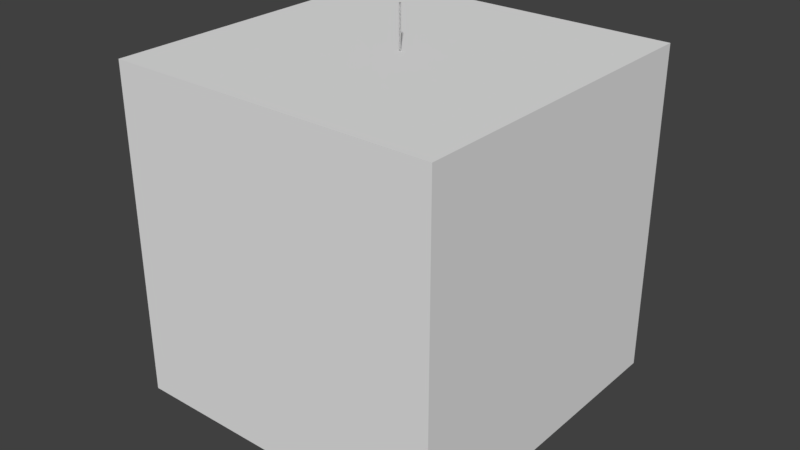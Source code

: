# Source: bias_stimulus2.blend  (saved by Blender 2.77.0; exported with 4.5.12 LTS)
import bpy
from mathutils import Matrix  # noqa: F401  (used for matrix-valued properties, if any)

bpy.ops.wm.read_factory_settings(use_empty=True)
scene = bpy.context.scene
scene.name = 'Scene'

# ---- collections
col_collection_1 = bpy.data.collections.new('Collection 1'); scene.collection.children.link(col_collection_1)

# ---- materials (node trees are filled in below, after node groups)
mat_material_003 = bpy.data.materials.new('Material.003')
mat_material_003.alpha_threshold = 0.0
mat_material_003.use_transparent_shadow = False
mat_material_003.roughness = 0.5
mat_material_002 = bpy.data.materials.new('Material.002')
mat_material_002.alpha_threshold = 0.0
mat_material_002.use_transparent_shadow = False
mat_material_002.roughness = 0.5
mat_material_001 = bpy.data.materials.new('Material.001')
mat_material_001.alpha_threshold = 0.0
mat_material_001.use_transparent_shadow = False
mat_material_001.roughness = 0.5
mat_material = bpy.data.materials.new('Material')
mat_material.alpha_threshold = 0.0
mat_material.use_transparent_shadow = False
mat_material.roughness = 0.5
mat_material.line_color = (0.0, 0.0, 0.0, 1.0)

# ---- material node trees

# ---- world
world_world = bpy.data.worlds.new('World'); scene.world = world_world
world_world.color = (0.05088, 0.05088, 0.05088)
world_world.use_sun_shadow = False
world_world.sun_shadow_jitter_overblur = 0.0
world_world.cycles.sampling_method = 'MANUAL'

# ---- meshes
me_cylinder_002 = bpy.data.meshes.new('Cylinder.002')
me_cylinder_002.from_pydata([(0.0, 1.0, -1.0), (0.0, 1.0, 1.0), (0.1951, 0.9808, -1.0), (0.1951, 0.9808, 1.0), (0.3827, 0.9239, -1.0), (0.3827, 0.9239, 1.0), (0.5556, 0.8315, -1.0), (0.5556, 0.8315, 1.0), (0.7071, 0.7071, -1.0), (0.7071, 0.7071, 1.0), (0.8315, 0.5556, -1.0), (0.8315, 0.5556, 1.0), (0.9239, 0.3827, -1.0), (0.9239, 0.3827, 1.0), (0.9808, 0.1951, -1.0), (0.9808, 0.1951, 1.0), (1.0, 7.55e-08, -1.0), (1.0, 7.55e-08, 1.0), (0.9808, -0.1951, -1.0), (0.9808, -0.1951, 1.0), (0.9239, -0.3827, -1.0), (0.9239, -0.3827, 1.0), (0.8315, -0.5556, -1.0), (0.8315, -0.5556, 1.0), (0.7071, -0.7071, -1.0), (0.7071, -0.7071, 1.0), (0.5556, -0.8315, -1.0), (0.5556, -0.8315, 1.0), (0.3827, -0.9239, -1.0), (0.3827, -0.9239, 1.0), (0.1951, -0.9808, -1.0), (0.1951, -0.9808, 1.0), (-3.258e-07, -1.0, -1.0), (-3.258e-07, -1.0, 1.0), (-0.1951, -0.9808, -1.0), (-0.1951, -0.9808, 1.0), (-0.3827, -0.9239, -1.0), (-0.3827, -0.9239, 1.0), (-0.5556, -0.8315, -1.0), (-0.5556, -0.8315, 1.0), (-0.7071, -0.7071, -1.0), (-0.7071, -0.7071, 1.0), (-0.8315, -0.5556, -1.0), (-0.8315, -0.5556, 1.0), (-0.9239, -0.3827, -1.0), (-0.9239, -0.3827, 1.0), (-0.9808, -0.1951, -1.0), (-0.9808, -0.1951, 1.0), (-1.0, 9.656e-07, -1.0), (-1.0, 9.656e-07, 1.0), (-0.9808, 0.1951, -1.0), (-0.9808, 0.1951, 1.0), (-0.9239, 0.3827, -1.0), (-0.9239, 0.3827, 1.0), (-0.8315, 0.5556, -1.0), (-0.8315, 0.5556, 1.0), (-0.7071, 0.7071, -1.0), (-0.7071, 0.7071, 1.0), (-0.5556, 0.8315, -1.0), (-0.5556, 0.8315, 1.0), (-0.3827, 0.9239, -1.0), (-0.3827, 0.9239, 1.0), (-0.1951, 0.9808, -1.0), (-0.1951, 0.9808, 1.0)], [], [(0, 1, 3, 2), (2, 3, 5, 4), (4, 5, 7, 6), (6, 7, 9, 8), (8, 9, 11, 10), (10, 11, 13, 12), (12, 13, 15, 14), (14, 15, 17, 16), (16, 17, 19, 18), (18, 19, 21, 20), (20, 21, 23, 22), (22, 23, 25, 24), (24, 25, 27, 26), (26, 27, 29, 28), (28, 29, 31, 30), (30, 31, 33, 32), (32, 33, 35, 34), (34, 35, 37, 36), (36, 37, 39, 38), (38, 39, 41, 40), (40, 41, 43, 42), (42, 43, 45, 44), (44, 45, 47, 46), (46, 47, 49, 48), (48, 49, 51, 50), (50, 51, 53, 52), (52, 53, 55, 54), (54, 55, 57, 56), (56, 57, 59, 58), (58, 59, 61, 60), (3, 1, 63, 61, 59, 57, 55, 53, 51, 49, 47, 45, 43, 41, 39, 37, 35, 33, 31, 29, 27, 25, 23, 21, 19, 17, 15, 13, 11, 9, 7, 5), (60, 61, 63, 62), (62, 63, 1, 0), (0, 2, 4, 6, 8, 10, 12, 14, 16, 18, 20, 22, 24, 26, 28, 30, 32, 34, 36, 38, 40, 42, 44, 46, 48, 50, 52, 54, 56, 58, 60, 62)])
me_cylinder_002.materials.append(mat_material_003)
me_cylinder_002.use_remesh_preserve_volume = False
me_cylinder_002.use_remesh_preserve_attributes = False
me_cylinder_002.use_mirror_vertex_groups = False
me_cylinder_002.update()
me_cylinder_001 = bpy.data.meshes.new('Cylinder.001')
me_cylinder_001.from_pydata([(0.0, 1.0, -1.0), (0.0, 1.0, 1.0), (0.1951, 0.9808, -1.0), (0.1951, 0.9808, 1.0), (0.3827, 0.9239, -1.0), (0.3827, 0.9239, 1.0), (0.5556, 0.8315, -1.0), (0.5556, 0.8315, 1.0), (0.7071, 0.7071, -1.0), (0.7071, 0.7071, 1.0), (0.8315, 0.5556, -1.0), (0.8315, 0.5556, 1.0), (0.9239, 0.3827, -1.0), (0.9239, 0.3827, 1.0), (0.9808, 0.1951, -1.0), (0.9808, 0.1951, 1.0), (1.0, 7.55e-08, -1.0), (1.0, 7.55e-08, 1.0), (0.9808, -0.1951, -1.0), (0.9808, -0.1951, 1.0), (0.9239, -0.3827, -1.0), (0.9239, -0.3827, 1.0), (0.8315, -0.5556, -1.0), (0.8315, -0.5556, 1.0), (0.7071, -0.7071, -1.0), (0.7071, -0.7071, 1.0), (0.5556, -0.8315, -1.0), (0.5556, -0.8315, 1.0), (0.3827, -0.9239, -1.0), (0.3827, -0.9239, 1.0), (0.1951, -0.9808, -1.0), (0.1951, -0.9808, 1.0), (-3.258e-07, -1.0, -1.0), (-3.258e-07, -1.0, 1.0), (-0.1951, -0.9808, -1.0), (-0.1951, -0.9808, 1.0), (-0.3827, -0.9239, -1.0), (-0.3827, -0.9239, 1.0), (-0.5556, -0.8315, -1.0), (-0.5556, -0.8315, 1.0), (-0.7071, -0.7071, -1.0), (-0.7071, -0.7071, 1.0), (-0.8315, -0.5556, -1.0), (-0.8315, -0.5556, 1.0), (-0.9239, -0.3827, -1.0), (-0.9239, -0.3827, 1.0), (-0.9808, -0.1951, -1.0), (-0.9808, -0.1951, 1.0), (-1.0, 9.656e-07, -1.0), (-1.0, 9.656e-07, 1.0), (-0.9808, 0.1951, -1.0), (-0.9808, 0.1951, 1.0), (-0.9239, 0.3827, -1.0), (-0.9239, 0.3827, 1.0), (-0.8315, 0.5556, -1.0), (-0.8315, 0.5556, 1.0), (-0.7071, 0.7071, -1.0), (-0.7071, 0.7071, 1.0), (-0.5556, 0.8315, -1.0), (-0.5556, 0.8315, 1.0), (-0.3827, 0.9239, -1.0), (-0.3827, 0.9239, 1.0), (-0.1951, 0.9808, -1.0), (-0.1951, 0.9808, 1.0)], [], [(0, 1, 3, 2), (2, 3, 5, 4), (4, 5, 7, 6), (6, 7, 9, 8), (8, 9, 11, 10), (10, 11, 13, 12), (12, 13, 15, 14), (14, 15, 17, 16), (16, 17, 19, 18), (18, 19, 21, 20), (20, 21, 23, 22), (22, 23, 25, 24), (24, 25, 27, 26), (26, 27, 29, 28), (28, 29, 31, 30), (30, 31, 33, 32), (32, 33, 35, 34), (34, 35, 37, 36), (36, 37, 39, 38), (38, 39, 41, 40), (40, 41, 43, 42), (42, 43, 45, 44), (44, 45, 47, 46), (46, 47, 49, 48), (48, 49, 51, 50), (50, 51, 53, 52), (52, 53, 55, 54), (54, 55, 57, 56), (56, 57, 59, 58), (58, 59, 61, 60), (3, 1, 63, 61, 59, 57, 55, 53, 51, 49, 47, 45, 43, 41, 39, 37, 35, 33, 31, 29, 27, 25, 23, 21, 19, 17, 15, 13, 11, 9, 7, 5), (60, 61, 63, 62), (62, 63, 1, 0), (0, 2, 4, 6, 8, 10, 12, 14, 16, 18, 20, 22, 24, 26, 28, 30, 32, 34, 36, 38, 40, 42, 44, 46, 48, 50, 52, 54, 56, 58, 60, 62)])
me_cylinder_001.materials.append(mat_material_002)
me_cylinder_001.use_remesh_preserve_volume = False
me_cylinder_001.use_remesh_preserve_attributes = False
me_cylinder_001.use_mirror_vertex_groups = False
me_cylinder_001.update()
me_cylinder = bpy.data.meshes.new('Cylinder')
me_cylinder.from_pydata([(0.0, 1.0, -1.0), (0.0, 1.0, 1.0), (0.1951, 0.9808, -1.0), (0.1951, 0.9808, 1.0), (0.3827, 0.9239, -1.0), (0.3827, 0.9239, 1.0), (0.5556, 0.8315, -1.0), (0.5556, 0.8315, 1.0), (0.7071, 0.7071, -1.0), (0.7071, 0.7071, 1.0), (0.8315, 0.5556, -1.0), (0.8315, 0.5556, 1.0), (0.9239, 0.3827, -1.0), (0.9239, 0.3827, 1.0), (0.9808, 0.1951, -1.0), (0.9808, 0.1951, 1.0), (1.0, 7.55e-08, -1.0), (1.0, 7.55e-08, 1.0), (0.9808, -0.1951, -1.0), (0.9808, -0.1951, 1.0), (0.9239, -0.3827, -1.0), (0.9239, -0.3827, 1.0), (0.8315, -0.5556, -1.0), (0.8315, -0.5556, 1.0), (0.7071, -0.7071, -1.0), (0.7071, -0.7071, 1.0), (0.5556, -0.8315, -1.0), (0.5556, -0.8315, 1.0), (0.3827, -0.9239, -1.0), (0.3827, -0.9239, 1.0), (0.1951, -0.9808, -1.0), (0.1951, -0.9808, 1.0), (-3.258e-07, -1.0, -1.0), (-3.258e-07, -1.0, 1.0), (-0.1951, -0.9808, -1.0), (-0.1951, -0.9808, 1.0), (-0.3827, -0.9239, -1.0), (-0.3827, -0.9239, 1.0), (-0.5556, -0.8315, -1.0), (-0.5556, -0.8315, 1.0), (-0.7071, -0.7071, -1.0), (-0.7071, -0.7071, 1.0), (-0.8315, -0.5556, -1.0), (-0.8315, -0.5556, 1.0), (-0.9239, -0.3827, -1.0), (-0.9239, -0.3827, 1.0), (-0.9808, -0.1951, -1.0), (-0.9808, -0.1951, 1.0), (-1.0, 9.656e-07, -1.0), (-1.0, 9.656e-07, 1.0), (-0.9808, 0.1951, -1.0), (-0.9808, 0.1951, 1.0), (-0.9239, 0.3827, -1.0), (-0.9239, 0.3827, 1.0), (-0.8315, 0.5556, -1.0), (-0.8315, 0.5556, 1.0), (-0.7071, 0.7071, -1.0), (-0.7071, 0.7071, 1.0), (-0.5556, 0.8315, -1.0), (-0.5556, 0.8315, 1.0), (-0.3827, 0.9239, -1.0), (-0.3827, 0.9239, 1.0), (-0.1951, 0.9808, -1.0), (-0.1951, 0.9808, 1.0)], [], [(0, 1, 3, 2), (2, 3, 5, 4), (4, 5, 7, 6), (6, 7, 9, 8), (8, 9, 11, 10), (10, 11, 13, 12), (12, 13, 15, 14), (14, 15, 17, 16), (16, 17, 19, 18), (18, 19, 21, 20), (20, 21, 23, 22), (22, 23, 25, 24), (24, 25, 27, 26), (26, 27, 29, 28), (28, 29, 31, 30), (30, 31, 33, 32), (32, 33, 35, 34), (34, 35, 37, 36), (36, 37, 39, 38), (38, 39, 41, 40), (40, 41, 43, 42), (42, 43, 45, 44), (44, 45, 47, 46), (46, 47, 49, 48), (48, 49, 51, 50), (50, 51, 53, 52), (52, 53, 55, 54), (54, 55, 57, 56), (56, 57, 59, 58), (58, 59, 61, 60), (3, 1, 63, 61, 59, 57, 55, 53, 51, 49, 47, 45, 43, 41, 39, 37, 35, 33, 31, 29, 27, 25, 23, 21, 19, 17, 15, 13, 11, 9, 7, 5), (60, 61, 63, 62), (62, 63, 1, 0), (0, 2, 4, 6, 8, 10, 12, 14, 16, 18, 20, 22, 24, 26, 28, 30, 32, 34, 36, 38, 40, 42, 44, 46, 48, 50, 52, 54, 56, 58, 60, 62)])
me_cylinder.materials.append(mat_material_001)
me_cylinder.use_remesh_preserve_volume = False
me_cylinder.use_remesh_preserve_attributes = False
me_cylinder.use_mirror_vertex_groups = False
me_cylinder.update()
me_cube = bpy.data.meshes.new('Cube')
me_cube.from_pydata([(1.0, 1.0, -1.0), (1.0, -1.0, -1.0), (-1.0, -1.0, -1.0), (-1.0, 1.0, -1.0), (1.0, 1.0, 1.0), (1.0, -1.0, 1.0), (-1.0, -1.0, 1.0), (-1.0, 1.0, 1.0)], [], [(0, 1, 2, 3), (4, 7, 6, 5), (0, 4, 5, 1), (1, 5, 6, 2), (2, 6, 7, 3), (4, 0, 3, 7)])
me_cube.materials.append(mat_material)
me_cube.use_remesh_preserve_volume = False
me_cube.use_remesh_preserve_attributes = False
me_cube.use_mirror_vertex_groups = False
me_cube.update()

# ---- objects
ob_root = bpy.data.objects.new('Root', None)
ob_cylinder2 = bpy.data.objects.new('Cylinder2', me_cylinder_002)
ob_cylinder1 = bpy.data.objects.new('Cylinder1', me_cylinder_001)
ob_cylinder0 = bpy.data.objects.new('Cylinder0', me_cylinder)
ob_cube = bpy.data.objects.new('Cube', me_cube)

# ---- transforms, parenting, visibility, modifiers, constraints
ob_root.location = (0.0, 0.0, 0.0)
ob_root.empty_image_offset = (0.0, 0.0)
ob_root.lineart.crease_threshold = 0.0
ob_cylinder2.parent = ob_root
ob_cylinder2.location = (0.0, 0.0, 0.0)
ob_cylinder2.scale = (0.1, 0.1, 25.0)
ob_cylinder2.lineart.crease_threshold = 0.0
ob_cylinder1.parent = ob_root
ob_cylinder1.location = (0.0, 0.0, 0.0)
ob_cylinder1.scale = (0.1, 0.1, 25.0)
ob_cylinder1.lineart.crease_threshold = 0.0
ob_cylinder0.parent = ob_root
ob_cylinder0.location = (0.0, 0.0, 0.0)
ob_cylinder0.scale = (0.1, 0.1, 25.0)
ob_cylinder0.lineart.crease_threshold = 0.0
ob_cube.location = (0.0, 0.0, 0.0)
ob_cube.scale = (20.0, 20.0, 20.0)
ob_cube.lock_rotations_4d = False
ob_cube.empty_display_type = 'ARROWS'
ob_cube.lineart.crease_threshold = 0.0

# ---- collection membership
col_collection_1.objects.link(ob_root)
col_collection_1.objects.link(ob_cylinder2)
col_collection_1.objects.link(ob_cylinder1)
col_collection_1.objects.link(ob_cylinder0)
col_collection_1.objects.link(ob_cube)

# ---- scene / render settings (as saved in the file)
scene.frame_start = 1; scene.frame_end = 250; scene.frame_set(11)
scene.render.engine = 'BLENDER_EEVEE_NEXT'
scene.render.resolution_percentage = 50
scene.render.dither_intensity = 0.0
scene.cycles.use_denoising = False
scene.cycles.samples = 128
scene.cycles.sampling_pattern = 'TABULATED_SOBOL'
scene.cycles.light_sampling_threshold = 0.0
scene.cycles.use_adaptive_sampling = False
scene.cycles.use_light_tree = False
scene.cycles.blur_glossy = 0.0
scene.cycles.sample_clamp_indirect = 0.0
scene.view_settings.view_transform = 'Standard'
bpy.context.view_layer.update()

# ---- added for rendering (the .blend has no active camera and no usable light): camera, sun
cam_auto = bpy.data.cameras.new('AutoCamera')
cam_auto.lens = 50.0
cam_auto.sensor_width = 36.0
cam_auto.clip_end = 1225.91
ob_auto_camera = bpy.data.objects.new('AutoCamera', cam_auto)
scene.collection.objects.link(ob_auto_camera)
ob_auto_camera.location = (69.8529, -83.8235, 55.8823)
ob_auto_camera.rotation_euler = (1.09748, -7.21219e-08, 0.694738)
scene.camera = ob_auto_camera
light_auto_sun = bpy.data.lights.new('AutoSun', 'SUN')
light_auto_sun.energy = 3.0
light_auto_sun.angle = 0.0523599
ob_auto_sun = bpy.data.objects.new('AutoSun', light_auto_sun)
scene.collection.objects.link(ob_auto_sun)
ob_auto_sun.rotation_euler = (0.872665, 0.174533, 0.523599)
bpy.context.view_layer.update()
